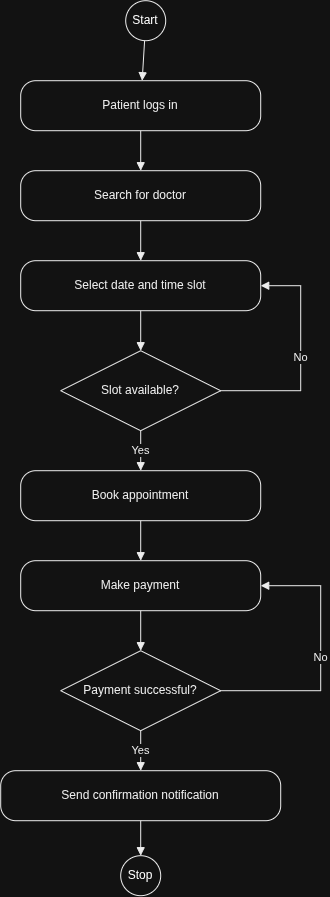

The diagram above was exported from draw.io. Its source (the exported page's mxGraphModel, read from the mxfile embedded in the PNG):
<mxGraphModel dx="1833" dy="953" grid="1" gridSize="10" guides="1" tooltips="1" connect="1" arrows="1" fold="1" page="1" pageScale="1" pageWidth="850" pageHeight="1100" math="0" shadow="0">
  <root>
    <mxCell id="0" />
    <mxCell id="1" parent="0" />
    <mxCell id="start" parent="1" style="ellipse;whiteSpace=wrap;html=1;fillColor=#FFFFFF;strokeColor=#000000;" value="Start" vertex="1">
      <mxGeometry height="40" width="40" x="385" y="30" as="geometry" />
    </mxCell>
    <mxCell id="a2" parent="1" style="rounded=1;whiteSpace=wrap;html=1;arcSize=30;fillColor=#FFFFFF;strokeColor=#000000;fontColor=#000000;" value="Patient logs in" vertex="1">
      <mxGeometry height="50" width="240" x="280" y="110" as="geometry" />
    </mxCell>
    <mxCell id="a3" parent="1" style="rounded=1;whiteSpace=wrap;html=1;arcSize=30;fillColor=#FFFFFF;strokeColor=#000000;fontColor=#000000;" value="Search for doctor" vertex="1">
      <mxGeometry height="50" width="240" x="280" y="200" as="geometry" />
    </mxCell>
    <mxCell id="a4" parent="1" style="rounded=1;whiteSpace=wrap;html=1;arcSize=30;fillColor=#FFFFFF;strokeColor=#000000;fontColor=#000000;" value="Select date and time slot" vertex="1">
      <mxGeometry height="50" width="240" x="280" y="290" as="geometry" />
    </mxCell>
    <mxCell id="d1" parent="1" style="rhombus;whiteSpace=wrap;html=1;fillColor=#FFFFFF;strokeColor=#000000;fontColor=#000000;" value="Slot available?" vertex="1">
      <mxGeometry height="80" width="160" x="320" y="380" as="geometry" />
    </mxCell>
    <mxCell id="a6" parent="1" style="rounded=1;whiteSpace=wrap;html=1;arcSize=30;fillColor=#FFFFFF;strokeColor=#000000;fontColor=#000000;" value="Book appointment" vertex="1">
      <mxGeometry height="50" width="240" x="280" y="500" as="geometry" />
    </mxCell>
    <mxCell id="a7" parent="1" style="rounded=1;whiteSpace=wrap;html=1;arcSize=30;fillColor=#FFFFFF;strokeColor=#000000;fontColor=#000000;" value="Make payment" vertex="1">
      <mxGeometry height="50" width="240" x="280" y="590" as="geometry" />
    </mxCell>
    <mxCell id="d2" parent="1" style="rhombus;whiteSpace=wrap;html=1;fillColor=#FFFFFF;strokeColor=#000000;fontColor=#000000;" value="Payment successful?" vertex="1">
      <mxGeometry height="80" width="160" x="320" y="680" as="geometry" />
    </mxCell>
    <mxCell id="a9" parent="1" style="rounded=1;whiteSpace=wrap;html=1;arcSize=30;fillColor=#FFFFFF;strokeColor=#000000;fontColor=#000000;" value="Send confirmation notification" vertex="1">
      <mxGeometry height="50" width="280" x="260" y="800" as="geometry" />
    </mxCell>
    <mxCell id="endOuter" parent="1" style="ellipse;whiteSpace=wrap;html=1;fillColor=#FFFFFF;strokeColor=#000000;" value="Stop" vertex="1">
      <mxGeometry height="40" width="40" x="380" y="885" as="geometry" />
    </mxCell>
    <mxCell id="f1" edge="1" parent="1" source="start" style="endArrow=block;html=1;strokeColor=#000000;" target="a2">
      <mxGeometry relative="1" as="geometry" />
    </mxCell>
    <mxCell id="f2" edge="1" parent="1" source="a2" style="endArrow=block;html=1;strokeColor=#000000;" target="a3">
      <mxGeometry relative="1" as="geometry" />
    </mxCell>
    <mxCell id="f3" edge="1" parent="1" source="a3" style="endArrow=block;html=1;strokeColor=#000000;" target="a4">
      <mxGeometry relative="1" as="geometry" />
    </mxCell>
    <mxCell id="f4" edge="1" parent="1" source="a4" style="endArrow=block;html=1;strokeColor=#000000;" target="d1">
      <mxGeometry relative="1" as="geometry" />
    </mxCell>
    <mxCell id="f5" edge="1" parent="1" source="d1" style="endArrow=block;html=1;strokeColor=#000000;fontColor=#000000;" target="a6" value="Yes">
      <mxGeometry relative="1" as="geometry" />
    </mxCell>
    <mxCell id="f6" edge="1" parent="1" source="d1" style="endArrow=block;html=1;edgeStyle=orthogonalEdgeStyle;exitX=1;exitY=0.5;entryX=1;entryY=0.5;rounded=0;strokeColor=#000000;fontColor=#000000;" target="a4" value="No">
      <mxGeometry relative="1" as="geometry">
        <Array as="points">
          <mxPoint x="560" y="420" />
          <mxPoint x="560" y="315" />
        </Array>
      </mxGeometry>
    </mxCell>
    <mxCell id="f7" edge="1" parent="1" source="a6" style="endArrow=block;html=1;strokeColor=#000000;" target="a7">
      <mxGeometry relative="1" as="geometry" />
    </mxCell>
    <mxCell id="f8" edge="1" parent="1" source="a7" style="endArrow=block;html=1;strokeColor=#000000;" target="d2">
      <mxGeometry relative="1" as="geometry" />
    </mxCell>
    <mxCell id="f9" edge="1" parent="1" source="d2" style="endArrow=block;html=1;strokeColor=#000000;fontColor=#000000;" target="a9" value="Yes">
      <mxGeometry relative="1" as="geometry" />
    </mxCell>
    <mxCell id="f10" edge="1" parent="1" source="d2" style="endArrow=block;html=1;edgeStyle=orthogonalEdgeStyle;exitX=1;exitY=0.5;entryX=1;entryY=0.5;rounded=0;strokeColor=#000000;fontColor=#000000;" target="a7" value="No">
      <mxGeometry relative="1" as="geometry">
        <Array as="points">
          <mxPoint x="580" y="720" />
          <mxPoint x="580" y="615" />
        </Array>
      </mxGeometry>
    </mxCell>
    <mxCell id="f11" edge="1" parent="1" source="a9" style="endArrow=block;html=1;strokeColor=#000000;" target="endOuter">
      <mxGeometry relative="1" as="geometry" />
    </mxCell>
  </root>
</mxGraphModel>